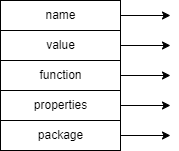

The diagram above was exported from draw.io. Its source (the exported page's mxGraphModel, read from the mxfile embedded in the PNG):
<mxGraphModel dx="600" dy="427" grid="1" gridSize="10" guides="1" tooltips="1" connect="1" arrows="1" fold="1" page="1" pageScale="1" pageWidth="827" pageHeight="1169" math="0" shadow="0">
  <root>
    <mxCell id="0" />
    <mxCell id="1" parent="0" />
    <mxCell id="18" style="edgeStyle=none;html=1;" edge="1" parent="1" source="13">
      <mxGeometry relative="1" as="geometry">
        <mxPoint x="350" y="315" as="targetPoint" />
      </mxGeometry>
    </mxCell>
    <mxCell id="13" value="" style="rounded=0;whiteSpace=wrap;html=1;" vertex="1" parent="1">
      <mxGeometry x="180" y="300" width="120" height="30" as="geometry" />
    </mxCell>
    <mxCell id="17" style="edgeStyle=none;html=1;" edge="1" parent="1" source="12">
      <mxGeometry relative="1" as="geometry">
        <mxPoint x="350" y="285" as="targetPoint" />
      </mxGeometry>
    </mxCell>
    <mxCell id="12" value="" style="rounded=0;whiteSpace=wrap;html=1;" vertex="1" parent="1">
      <mxGeometry x="180" y="270" width="120" height="30" as="geometry" />
    </mxCell>
    <mxCell id="16" style="edgeStyle=none;html=1;" edge="1" parent="1" source="10">
      <mxGeometry relative="1" as="geometry">
        <mxPoint x="350" y="255" as="targetPoint" />
      </mxGeometry>
    </mxCell>
    <mxCell id="10" value="" style="rounded=0;whiteSpace=wrap;html=1;" vertex="1" parent="1">
      <mxGeometry x="180" y="240" width="120" height="30" as="geometry" />
    </mxCell>
    <mxCell id="15" style="edgeStyle=none;html=1;" edge="1" parent="1" source="11">
      <mxGeometry relative="1" as="geometry">
        <mxPoint x="350" y="225" as="targetPoint" />
      </mxGeometry>
    </mxCell>
    <mxCell id="11" value="" style="rounded=0;whiteSpace=wrap;html=1;" vertex="1" parent="1">
      <mxGeometry x="180" y="210" width="120" height="30" as="geometry" />
    </mxCell>
    <mxCell id="14" style="edgeStyle=none;html=1;" edge="1" parent="1" source="9">
      <mxGeometry relative="1" as="geometry">
        <mxPoint x="350" y="195" as="targetPoint" />
      </mxGeometry>
    </mxCell>
    <mxCell id="9" value="" style="rounded=0;whiteSpace=wrap;html=1;" vertex="1" parent="1">
      <mxGeometry x="180" y="180" width="120" height="30" as="geometry" />
    </mxCell>
    <mxCell id="3" value="name" style="text;html=1;align=center;verticalAlign=middle;resizable=0;points=[];autosize=1;strokeColor=none;fillColor=none;" vertex="1" parent="1">
      <mxGeometry x="215" y="180" width="50" height="30" as="geometry" />
    </mxCell>
    <mxCell id="4" value="value" style="text;html=1;align=center;verticalAlign=middle;resizable=0;points=[];autosize=1;strokeColor=none;fillColor=none;" vertex="1" parent="1">
      <mxGeometry x="215" y="210" width="50" height="30" as="geometry" />
    </mxCell>
    <mxCell id="5" value="function" style="text;html=1;align=center;verticalAlign=middle;resizable=0;points=[];autosize=1;strokeColor=none;fillColor=none;" vertex="1" parent="1">
      <mxGeometry x="205" y="240" width="70" height="30" as="geometry" />
    </mxCell>
    <mxCell id="6" value="properties" style="text;html=1;align=center;verticalAlign=middle;resizable=0;points=[];autosize=1;strokeColor=none;fillColor=none;" vertex="1" parent="1">
      <mxGeometry x="200" y="270" width="80" height="30" as="geometry" />
    </mxCell>
    <mxCell id="7" value="package" style="text;html=1;align=center;verticalAlign=middle;resizable=0;points=[];autosize=1;strokeColor=none;fillColor=none;" vertex="1" parent="1">
      <mxGeometry x="205" y="300" width="70" height="30" as="geometry" />
    </mxCell>
  </root>
</mxGraphModel>